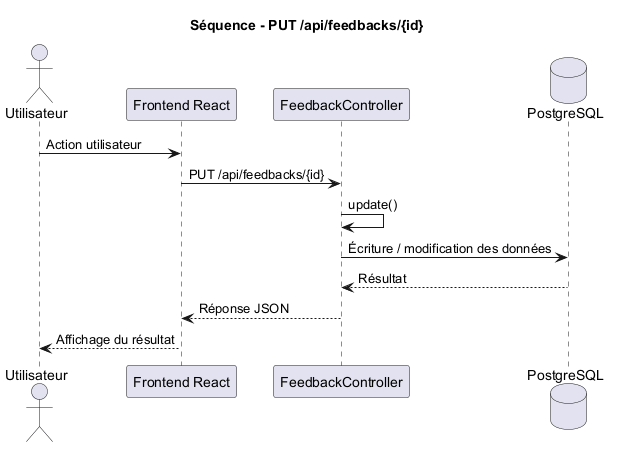

The diagram above was rendered by PlantUML. Its source (embedded in the PNG):
@startuml
title Séquence - PUT /api/feedbacks/{id}

actor Utilisateur
participant "Frontend React" as Frontend
participant "FeedbackController" as Controller
database "PostgreSQL" as DB

Utilisateur -> Frontend : Action utilisateur
Frontend -> Controller : PUT /api/feedbacks/{id}
Controller -> Controller : update()
Controller -> DB : Écriture / modification des données
DB --> Controller : Résultat
Controller --> Frontend : Réponse JSON
Frontend --> Utilisateur : Affichage du résultat

@enduml